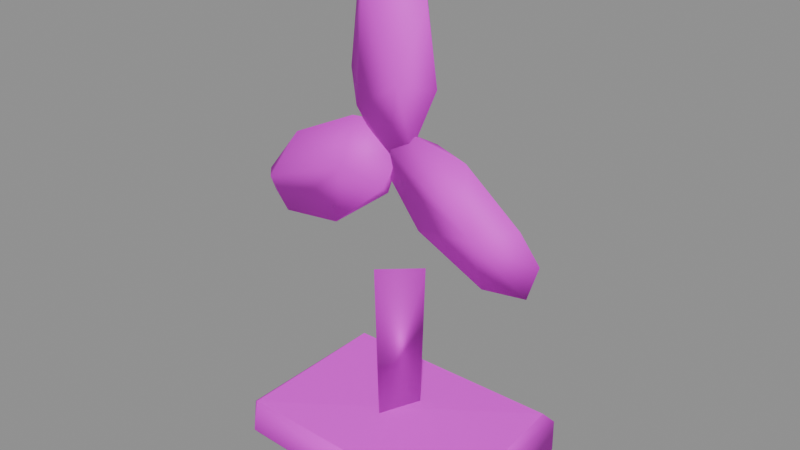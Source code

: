 # Source: display_fan.blend  (saved by Blender 4.5.87; exported with 4.5.12 LTS)
import bpy
from mathutils import Matrix  # noqa: F401  (used for matrix-valued properties, if any)

bpy.ops.wm.read_factory_settings(use_empty=True)
scene = bpy.context.scene
scene.name = 'BLDA_V004_LOWPOLY_PACKAGE_display_fan'

# ---- collections
col_sea_scene_b1109a_display_fan = bpy.data.collections.new('SEA-SCENE-B1109A-DISPLAY-FAN'); scene.collection.children.link(col_sea_scene_b1109a_display_fan)

# ---- images (referenced by path relative to the original .blend; pixels are not part of the script)
import os
ASSET_DIR = os.environ.get("B2B_ASSET_DIR", "")  # directory of the original .blend (textures are referenced by path, not embedded)
HERE = os.path.dirname(os.path.abspath(__file__))  # packed textures are extracted next to this script under _unpacked/

def load_image(name, relpath, width, height, colorspace="sRGB"):
    """Load a texture the original file referenced (path relative to the .blend, or extracted next to this script)."""
    p = next((c for c in (os.path.join(HERE, relpath), os.path.join(ASSET_DIR, relpath)) if relpath and os.path.exists(c)), "")
    if p:
        img = bpy.data.images.load(p, check_existing=True)
        img.name = name
    else:  # same state as the original file: an image datablock whose file is absent (Cycles renders it pink)
        img = bpy.data.images.new(name, width, height)
        img.source = "FILE"
        img.filepath = "//" + (relpath or name)
    img.colorspace_settings.name = colorspace
    return img
img_sea_cabin_timber_8x8_512_png = load_image('sea_cabin_timber_8x8_512.png', 'sea_cozy_8x8_512.png', 1024, 1024, 'sRGB')

# ---- materials (node trees are filled in below, after node groups)
mat_sea_matte = bpy.data.materials.new('SEA_Matte')

# ---- material node trees
mat_sea_matte.use_nodes = True; mat_sea_matte.node_tree.nodes.clear()
_N = mat_sea_matte.node_tree.nodes; _L = mat_sea_matte.node_tree.links
n0 = _N.new('ShaderNodeBsdfPrincipled'); n0.name = '原理化 BSDF'; n0.location = (-200, 100)
n0.inputs[2].default_value = 0.72
n1 = _N.new('ShaderNodeOutputMaterial'); n1.name = '材质输出'; n1.location = (200, 100)
n2 = _N.new('ShaderNodeUVMap'); n2.name = 'UV 贴图'; n2.location = (0, 0)
n2.uv_map = 'PaletteUV'
n3 = _N.new('ShaderNodeTexImage'); n3.name = '图像纹理'; n3.location = (0, 0)
n3.image = img_sea_cabin_timber_8x8_512_png
n3.interpolation = 'Closest'
n3.extension = 'EXTEND'
_L.new(n0.outputs[0], n1.inputs[0])
_L.new(n2.outputs[0], n3.inputs[0])
_L.new(n3.outputs[0], n0.inputs[0])
n1.is_active_output = True

# ---- meshes
me_blda = bpy.data.meshes.new('BLDA_风扇座')
me_blda.from_pydata([(-0.3538, -0.2189, 0.01911), (-0.3413, -0.2478, 0.05461), (0.3539, -0.2446, 0.02152), (0.3594, 0.247, 0.03718), (0.3364, 0.2236, 0.006383), (-0.3746, 0.2084, 0.114), (-0.341, 0.2479, 0.05463), (-0.3542, 0.2192, 0.02028), (-0.3732, -0.2076, 0.1191), (-0.3353, -0.2346, 0.1503), (0.3556, -0.2429, 0.1473), (0.3349, 0.2243, 0.1625), (0.3578, 0.2482, 0.1332), (-0.3392, 0.2318, 0.15)], [], [(6, 5, 13), (5, 0, 8), (4, 6, 3), (2, 1, 0), (5, 6, 7), (13, 11, 12), (13, 8, 9), (4, 0, 7), (2, 9, 1), (3, 10, 2), (6, 12, 3), (9, 11, 13), (1, 9, 8), (5, 7, 0), (4, 7, 6), (4, 3, 2), (1, 8, 0), (12, 11, 10), (13, 5, 8), (4, 2, 0), (2, 10, 9), (3, 12, 10), (6, 13, 12), (9, 10, 11)])
me_blda.polygons.foreach_set('use_smooth', [1, 1, 1, 1, 1, 1, 1, 0, 1, 1, 1, 0, 1, 1, 1, 1, 1, 1, 1, 0, 1, 1, 1, 0])
_uv = me_blda.uv_layers.new(name='PaletteUV')
_uv.uv.foreach_set('vector', [0.9645, 0.9375, 0.9176, 0.9446, 0.9375, 0.9105, 0.9375, 0.9645, 0.9375, 0.9105, 0.9645, 0.9375, 0.9447, 0.9177, 0.9105, 0.9375, 0.941, 0.9344, 0.9181, 0.9451, 0.9335, 0.9202, 0.9336, 0.9271, 0.9176, 0.9446, 0.9269, 0.9406, 0.9285, 0.9243, 0.9214, 0.9384, 0.9177, 0.9303, 0.9485, 0.9215, 0.9216, 0.9486, 0.9213, 0.9327, 0.9434, 0.9164, 0.9186, 0.9456, 0.9582, 0.9312, 0.9434, 0.9586, 0.9295, 0.9413, 0.9375, 0.9105, 0.9335, 0.9202, 0.9375, 0.9645, 0.9375, 0.9105, 0.9431, 0.9161, 0.9375, 0.9645, 0.9375, 0.9105, 0.9443, 0.9173, 0.9445, 0.9175, 0.9283, 0.9553, 0.9375, 0.9105, 0.951, 0.951, 0.9214, 0.9435, 0.9417, 0.9147, 0.9375, 0.9645, 0.9105, 0.9375, 0.9375, 0.9105, 0.9447, 0.9177, 0.9288, 0.9387, 0.9105, 0.9375, 0.9237, 0.9507, 0.9205, 0.9475, 0.942, 0.9252, 0.951, 0.951, 0.9105, 0.9375, 0.9207, 0.9357, 0.916, 0.943, 0.9105, 0.9375, 0.9273, 0.9253, 0.9216, 0.9486, 0.9243, 0.9415, 0.9213, 0.9327, 0.9186, 0.9456, 0.9105, 0.9375, 0.9582, 0.9312, 0.9295, 0.9413, 0.934, 0.9344, 0.9375, 0.9105, 0.9375, 0.9645, 0.9308, 0.9578, 0.9375, 0.9105, 0.9375, 0.9645, 0.9216, 0.9486, 0.9375, 0.9105, 0.9445, 0.9175, 0.9375, 0.9645, 0.9283, 0.9553])
me_blda.materials.append(mat_sea_matte)
me_blda.update()
me_blda_1 = bpy.data.meshes.new('BLDA_风扇颈')
me_blda_1.from_pydata([(-0.02652, -0.05909, 0.1443), (0.02654, 0.05909, 0.1443), (-0.05086, -0.0461, 0.6043), (0.05089, 0.0461, 0.6043)], [], [(1, 3, 0), (0, 2, 1), (0, 3, 2), (1, 2, 3)])
me_blda_1.polygons.foreach_set('use_smooth', [True] * 4)
_uv = me_blda_1.uv_layers.new(name='PaletteUV')
_uv.uv.foreach_set('vector', [0.9375, 0.9645, 0.9278, 0.9186, 0.9645, 0.9375, 0.9375, 0.9645, 0.9176, 0.9304, 0.941, 0.9551, 0.9574, 0.9446, 0.9105, 0.9375, 0.9375, 0.9105, 0.9574, 0.9446, 0.9105, 0.9375, 0.9278, 0.9186])
me_blda_1.materials.append(mat_sea_matte)
me_blda_1.update()
me_blda_2 = bpy.data.meshes.new('BLDA_风扇叶')
me_blda_2.from_pydata([(0.02805, -0.03154, 1.463), (-0.04364, -0.02698, 1.454), (0.1109, -0.0375, 1.361), (0.09403, -0.01548, 1.366), (1.311e-05, 0.00501, 1.284), (-0.1109, -0.0225, 1.361), (-0.06902, -0.05208, 1.387), (0.1354, -0.02552, 1.144), (-0.1353, -0.02552, 1.144), (-0.106, -0.04167, 1.052), (0.03895, -0.06202, 1.142), (0.06293, -0.03192, 0.9684), (0.04137, -0.01588, 0.9707), (-0.055, -0.0273, 0.9637), (1.311e-05, -0.03662, 0.945)], [], [(0, 4, 1), (1, 6, 0), (2, 7, 3), (5, 8, 6), (10, 2, 6), (12, 4, 7), (4, 13, 8), (10, 11, 7), (13, 14, 9), (14, 12, 11), (14, 13, 12), (0, 2, 3), (0, 3, 4), (4, 5, 1), (1, 5, 6), (6, 2, 0), (3, 7, 4), (4, 8, 5), (6, 8, 9), (6, 9, 10), (10, 7, 2), (11, 12, 7), (4, 12, 13), (8, 13, 9), (9, 14, 10), (10, 14, 11)])
me_blda_2.polygons.foreach_set('use_smooth', [True] * 26)
_uv = me_blda_2.uv_layers.new(name='PaletteUV')
_uv.uv.foreach_set('vector', [0.7145, 0.4375, 0.6605, 0.4375, 0.6875, 0.4105, 0.7145, 0.4375, 0.6799, 0.4569, 0.6875, 0.4105, 0.7145, 0.4375, 0.6829, 0.4599, 0.6875, 0.4105, 0.7145, 0.4375, 0.6832, 0.4602, 0.6875, 0.4105, 0.6754, 0.4524, 0.6875, 0.4105, 0.7145, 0.4375, 0.6709, 0.4479, 0.6875, 0.4105, 0.7145, 0.4375, 0.7145, 0.4375, 0.6605, 0.4375, 0.6875, 0.4105, 0.7145, 0.4375, 0.6662, 0.4432, 0.6875, 0.4105, 0.6875, 0.4645, 0.6644, 0.4336, 0.7145, 0.4375, 0.7095, 0.4346, 0.674, 0.4609, 0.674, 0.4141, 0.7095, 0.4346, 0.674, 0.4609, 0.674, 0.4141, 0.7058, 0.4288, 0.6875, 0.4645, 0.6605, 0.4375, 0.7145, 0.4375, 0.6875, 0.4645, 0.6605, 0.4375, 0.6875, 0.4645, 0.6605, 0.4375, 0.6952, 0.4182, 0.7058, 0.4288, 0.6875, 0.4645, 0.6605, 0.4375, 0.6875, 0.4645, 0.6605, 0.4375, 0.6952, 0.4182, 0.7145, 0.4375, 0.6875, 0.4645, 0.6769, 0.4211, 0.7039, 0.4481, 0.6605, 0.4375, 0.6875, 0.4105, 0.7096, 0.4326, 0.6875, 0.4645, 0.6605, 0.4375, 0.7069, 0.4299, 0.6875, 0.4645, 0.6605, 0.4375, 0.6875, 0.4645, 0.6605, 0.4375, 0.6924, 0.4154, 0.6875, 0.4645, 0.6605, 0.4375, 0.7099, 0.4329, 0.7145, 0.4375, 0.6875, 0.4645, 0.6605, 0.4375, 0.6921, 0.4151, 0.6875, 0.4645, 0.6605, 0.4375, 0.6945, 0.4575, 0.6605, 0.4375, 0.6875, 0.4105, 0.7024, 0.4254, 0.6875, 0.4645, 0.6605, 0.4375])
me_blda_2.materials.append(mat_sea_matte)
me_blda_2.update()
me_blda_____001 = bpy.data.meshes.new('BLDA_风扇叶.001')
me_blda_____001.from_pydata([(0.4185, -0.03154, 0.6835), (0.4445, -0.02201, 0.7763), (0.2918, -0.03743, 0.6674), (0.3038, -0.0156, 0.6792), (0.2762, 0.00503, 0.8048), (0.3958, -0.03765, 0.8593), (0.2762, -0.06503, 0.8048), (0.09275, -0.03888, 0.7636), (0.1028, -0.01372, 0.7732), (0.2327, -0.0364, 0.9867), (0.1291, -0.01334, 1.001), (-0.02788, -0.0319, 0.9081), (-0.01518, -0.01592, 0.9256), (0.03541, -0.03193, 1.018), (-0.01685, -0.03665, 0.9742)], [], [(0, 4, 1), (1, 6, 0), (2, 8, 3), (9, 5, 1), (11, 8, 7), (12, 4, 8), (10, 13, 9), (13, 6, 9), (6, 11, 7), (12, 13, 10), (14, 12, 11), (14, 13, 12), (0, 2, 3), (0, 3, 4), (1, 5, 6), (6, 2, 0), (2, 7, 8), (3, 8, 4), (4, 10, 1), (10, 9, 1), (5, 9, 6), (6, 7, 2), (11, 12, 8), (4, 12, 10), (13, 14, 6), (6, 14, 11)])
me_blda_____001.polygons.foreach_set('use_smooth', [True] * 26)
_uv = me_blda_____001.uv_layers.new(name='PaletteUV')
_uv.uv.foreach_set('vector', [0.7145, 0.4375, 0.6605, 0.4375, 0.6875, 0.4105, 0.7145, 0.4375, 0.6605, 0.4375, 0.6875, 0.4105, 0.7145, 0.4375, 0.6605, 0.4375, 0.6875, 0.4105, 0.6648, 0.4418, 0.6875, 0.4105, 0.7145, 0.4375, 0.6875, 0.4645, 0.6875, 0.4105, 0.7145, 0.4375, 0.6709, 0.4479, 0.6875, 0.4105, 0.7145, 0.4375, 0.6984, 0.4536, 0.6605, 0.4375, 0.6875, 0.4105, 0.6875, 0.4645, 0.6875, 0.4105, 0.7145, 0.4375, 0.7145, 0.4375, 0.6605, 0.4375, 0.6875, 0.4105, 0.6914, 0.4606, 0.6605, 0.4375, 0.6875, 0.4105, 0.7094, 0.4346, 0.674, 0.4609, 0.674, 0.4141, 0.7094, 0.4346, 0.674, 0.4609, 0.674, 0.4141, 0.7086, 0.4316, 0.6875, 0.4645, 0.6605, 0.4375, 0.7145, 0.4375, 0.6875, 0.4645, 0.6605, 0.4375, 0.7145, 0.4375, 0.6875, 0.4645, 0.6605, 0.4375, 0.6875, 0.4645, 0.6605, 0.4375, 0.7007, 0.4237, 0.7145, 0.4375, 0.6875, 0.4645, 0.6605, 0.4375, 0.7145, 0.4375, 0.6875, 0.4645, 0.6768, 0.4212, 0.7038, 0.4482, 0.6605, 0.4375, 0.6875, 0.4105, 0.6875, 0.4645, 0.6605, 0.4375, 0.6926, 0.4156, 0.7145, 0.4375, 0.6875, 0.4645, 0.6768, 0.4212, 0.7038, 0.4482, 0.6605, 0.4375, 0.6875, 0.4105, 0.6875, 0.4645, 0.6605, 0.4375, 0.6875, 0.4105, 0.7145, 0.4375, 0.6875, 0.4645, 0.6714, 0.4266, 0.6875, 0.4645, 0.6605, 0.4375, 0.6875, 0.4105, 0.7145, 0.4375, 0.6875, 0.4645, 0.6605, 0.4375])
me_blda_____001.materials.append(mat_sea_matte)
me_blda_____001.update()
me_blda_____002 = bpy.data.meshes.new('BLDA_风扇叶.002')
me_blda_____002.from_pydata([(-0.4326, -0.02335, 0.7147), (-0.4436, -0.0281, 0.7808), (-0.3803, -0.03193, 0.6705), (-0.4309, -0.04408, 0.7633), (-0.2855, -0.01334, 0.686), (-0.3229, -0.03887, 0.9252), (-0.313, -0.01375, 0.9157), (-0.1395, 0.005023, 0.884), (-0.1941, -0.03451, 0.695), (-0.1395, -0.06502, 0.884), (-0.1239, -0.03744, 1.021), (-0.03287, -0.02224, 1.026), (-0.02002, -0.02236, 0.8294), (-0.02376, -0.04465, 0.8469), (0.0294, -0.03152, 0.9582)], [], [(0, 2, 3), (0, 3, 1), (1, 7, 0), (7, 4, 0), (8, 2, 4), (2, 9, 3), (5, 1, 3), (10, 6, 5), (11, 7, 6), (7, 12, 4), (4, 12, 8), (13, 9, 8), (9, 10, 5), (7, 14, 12), (14, 13, 12), (14, 9, 13), (9, 11, 10), (0, 4, 2), (1, 5, 6), (1, 6, 7), (2, 8, 9), (9, 5, 3), (10, 11, 6), (12, 13, 8), (7, 11, 14), (9, 14, 11)])
me_blda_____002.polygons.foreach_set('use_smooth', [True] * 26)
_uv = me_blda_____002.uv_layers.new(name='PaletteUV')
_uv.uv.foreach_set('vector', [0.7094, 0.4404, 0.674, 0.4609, 0.674, 0.4141, 0.7094, 0.4404, 0.674, 0.4609, 0.674, 0.4141, 0.7145, 0.4375, 0.6605, 0.4375, 0.6875, 0.4105, 0.6875, 0.4645, 0.679, 0.419, 0.7145, 0.4375, 0.6641, 0.4411, 0.6875, 0.4105, 0.7145, 0.4375, 0.7145, 0.4375, 0.6605, 0.4375, 0.6875, 0.4105, 0.6702, 0.4472, 0.6875, 0.4105, 0.7145, 0.4375, 0.6875, 0.4645, 0.6875, 0.4105, 0.7145, 0.4375, 0.6875, 0.4645, 0.6712, 0.4268, 0.7145, 0.4375, 0.6982, 0.4538, 0.6605, 0.4375, 0.6875, 0.4105, 0.7145, 0.4375, 0.6655, 0.4425, 0.6875, 0.4105, 0.6875, 0.4645, 0.6712, 0.4268, 0.7145, 0.4375, 0.6982, 0.4538, 0.6605, 0.4375, 0.6875, 0.4105, 0.7145, 0.4375, 0.6605, 0.4375, 0.6875, 0.4105, 0.6689, 0.4459, 0.6875, 0.4105, 0.7145, 0.4375, 0.6796, 0.4566, 0.6875, 0.4105, 0.7145, 0.4375, 0.7145, 0.4375, 0.6605, 0.4375, 0.6875, 0.4105, 0.7105, 0.4415, 0.6605, 0.4375, 0.6875, 0.4105, 0.7051, 0.4281, 0.6875, 0.4645, 0.6605, 0.4375, 0.7145, 0.4375, 0.6875, 0.4645, 0.6605, 0.4375, 0.7145, 0.4375, 0.6875, 0.4645, 0.6605, 0.4375, 0.6875, 0.4645, 0.6605, 0.4375, 0.7041, 0.4271, 0.6875, 0.4645, 0.6605, 0.4375, 0.6875, 0.4105, 0.6875, 0.4645, 0.6605, 0.4375, 0.71, 0.433, 0.7145, 0.4375, 0.6875, 0.4645, 0.6605, 0.4375, 0.7145, 0.4375, 0.6875, 0.4645, 0.6605, 0.4375])
me_blda_____002.materials.append(mat_sea_matte)
me_blda_____002.update()

# ---- objects
ob_blda = bpy.data.objects.new('BLDA_风扇座', me_blda)
ob_blda_1 = bpy.data.objects.new('BLDA_风扇颈', me_blda_1)
ob_blda_2 = bpy.data.objects.new('BLDA_风扇叶', me_blda_2)
ob_blda_____001 = bpy.data.objects.new('BLDA_风扇叶.001', me_blda_____001)
ob_blda_____002 = bpy.data.objects.new('BLDA_风扇叶.002', me_blda_____002)

# ---- transforms, parenting, visibility, modifiers, constraints
ob_blda.location = (0.0, 0.0, 0.0)
ob_blda_1.location = (0.0, 0.0, 0.0)
ob_blda_2.location = (0.0, 0.0, 0.0)
ob_blda_____001.location = (0.0, 0.0, 0.0)
ob_blda_____002.location = (0.0, 0.0, 0.0)

# ---- collection membership
col_sea_scene_b1109a_display_fan.objects.link(ob_blda)
col_sea_scene_b1109a_display_fan.objects.link(ob_blda_1)
col_sea_scene_b1109a_display_fan.objects.link(ob_blda_2)
col_sea_scene_b1109a_display_fan.objects.link(ob_blda_____001)
col_sea_scene_b1109a_display_fan.objects.link(ob_blda_____002)

# ---- scene / render settings (as saved in the file)
scene.frame_start = 1; scene.frame_end = 250; scene.frame_set(1)
scene.render.engine = 'BLENDER_EEVEE_NEXT'
bpy.context.view_layer.update()

# ---- added for rendering (the .blend has no active camera and no usable light): camera, sun + grey world if the file has none
cam_auto = bpy.data.cameras.new('AutoCamera')
cam_auto.lens = 50.0
cam_auto.sensor_width = 36.0
cam_auto.clip_end = 1000.0
ob_auto_camera = bpy.data.objects.new('AutoCamera', cam_auto)
scene.collection.objects.link(ob_auto_camera)
ob_auto_camera.location = (1.64439, -1.97253, 2.04993)
ob_auto_camera.rotation_euler = (1.09748, -7.21219e-08, 0.694738)
scene.camera = ob_auto_camera
light_auto_sun = bpy.data.lights.new('AutoSun', 'SUN')
light_auto_sun.energy = 3.0
light_auto_sun.angle = 0.0523599
ob_auto_sun = bpy.data.objects.new('AutoSun', light_auto_sun)
scene.collection.objects.link(ob_auto_sun)
ob_auto_sun.rotation_euler = (0.872665, 0.174533, 0.523599)
if scene.world is None:
    world_auto = bpy.data.worlds.new('AutoWorld')
    world_auto.color = (0.3, 0.3, 0.3)
    scene.world = world_auto
bpy.context.view_layer.update()
